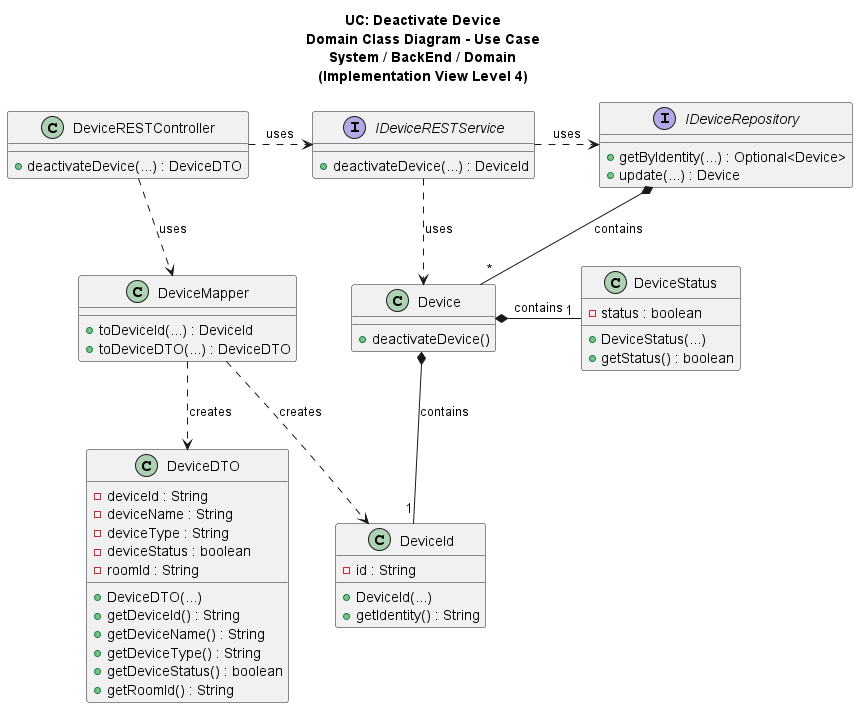

The diagram above was rendered by PlantUML. Its source (embedded in the PNG):
@startuml

title UC: Deactivate Device\nDomain Class Diagram - Use Case\nSystem / BackEnd / Domain\n(Implementation View Level 4)

/'
As a Power User [or Administrator], I want to deactivate a device, so that it is no
longer used. Nevertheless, it should be possible to access its configuration and
activity log.
'/

class DeviceRESTController {
    + deactivateDevice(...) : DeviceDTO
}
interface IDeviceRESTService {
    + deactivateDevice(...) : DeviceId
}
class DeviceMapper {
    + toDeviceId(...) : DeviceId
    + toDeviceDTO(...) : DeviceDTO
}
interface IDeviceRepository {
    + getByIdentity(...) : Optional<Device>
    + update(...) : Device
}
class DeviceDTO {
    - deviceId : String
    - deviceName : String
    - deviceType : String
    - deviceStatus : boolean
    - roomId : String
    + DeviceDTO(...)
    + getDeviceId() : String
    + getDeviceName() : String
    + getDeviceType() : String
    + getDeviceStatus() : boolean
    + getRoomId() : String
}
class DeviceId {
    - id : String
    + DeviceId(...)
    + getIdentity() : String
}
class Device {
    + deactivateDevice()
}
class DeviceStatus {
    - status : boolean
    + DeviceStatus(...)
    + getStatus() : boolean
}

DeviceRESTController ..> DeviceMapper : uses
DeviceRESTController .> IDeviceRESTService : uses

IDeviceRESTService  ..>  Device : uses
IDeviceRESTService  .>  IDeviceRepository : uses

DeviceMapper  ..>  DeviceDTO : creates
DeviceMapper  ..>  DeviceId : creates

IDeviceRepository  *-- "*" Device : contains

Device  *- "1" DeviceId : contains
Device  *- "1" DeviceStatus : contains

@enduml